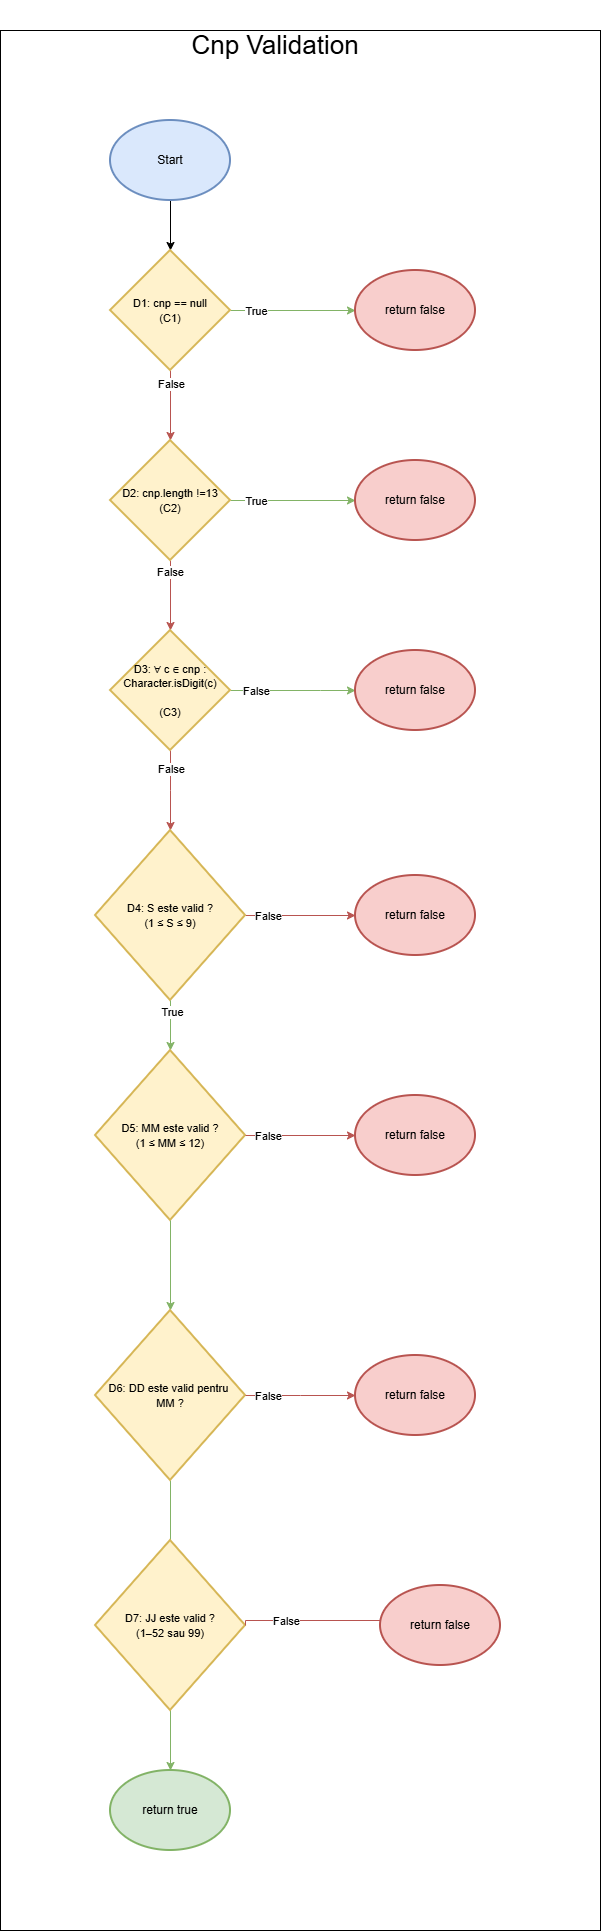

The diagram above was exported from draw.io. Its source (the exported page's mxGraphModel, read from the mxfile embedded in the PNG):
<mxGraphModel dx="1213" dy="1704" grid="1" gridSize="10" guides="1" tooltips="1" connect="1" arrows="1" fold="1" page="1" pageScale="1" pageWidth="850" pageHeight="1100" background="light-dark(#FFFFFF,#1A1A1A)" math="0" shadow="0">
  <root>
    <mxCell id="0" />
    <mxCell id="1" parent="0" />
    <mxCell id="6o8xBcOAhJ40XA0f9l7C-37" parent="1" style="rounded=0;whiteSpace=wrap;html=1;" value="" vertex="1">
      <mxGeometry height="1900" width="600" x="150" y="-50" as="geometry" />
    </mxCell>
    <mxCell id="6o8xBcOAhJ40XA0f9l7C-4" edge="1" parent="1" source="6o8xBcOAhJ40XA0f9l7C-1" style="edgeStyle=orthogonalEdgeStyle;rounded=0;orthogonalLoop=1;jettySize=auto;html=1;entryX=0.5;entryY=0;entryDx=0;entryDy=0;" target="6o8xBcOAhJ40XA0f9l7C-2">
      <mxGeometry relative="1" as="geometry" />
    </mxCell>
    <mxCell id="6o8xBcOAhJ40XA0f9l7C-1" parent="1" style="ellipse;whiteSpace=wrap;html=1;fillColor=#dae8fc;strokeColor=#6c8ebf;strokeWidth=2;" value="Start" vertex="1">
      <mxGeometry height="80" width="120" x="260" y="40" as="geometry" />
    </mxCell>
    <mxCell id="6o8xBcOAhJ40XA0f9l7C-8" edge="1" parent="1" source="6o8xBcOAhJ40XA0f9l7C-2" style="edgeStyle=orthogonalEdgeStyle;rounded=0;orthogonalLoop=1;jettySize=auto;html=1;entryX=0;entryY=0.5;entryDx=0;entryDy=0;fillColor=#d5e8d4;strokeColor=#82b366;" target="6o8xBcOAhJ40XA0f9l7C-7">
      <mxGeometry relative="1" as="geometry" />
    </mxCell>
    <mxCell id="6o8xBcOAhJ40XA0f9l7C-12" connectable="0" parent="6o8xBcOAhJ40XA0f9l7C-8" style="edgeLabel;html=1;align=center;verticalAlign=middle;resizable=0;points=[];" value="True" vertex="1">
      <mxGeometry relative="1" x="-0.5269" y="-1" as="geometry">
        <mxPoint x="-5" y="-1" as="offset" />
      </mxGeometry>
    </mxCell>
    <mxCell id="6o8xBcOAhJ40XA0f9l7C-11" edge="1" parent="1" source="6o8xBcOAhJ40XA0f9l7C-2" style="edgeStyle=orthogonalEdgeStyle;rounded=0;orthogonalLoop=1;jettySize=auto;html=1;fillColor=#f8cecc;strokeColor=#b85450;" target="6o8xBcOAhJ40XA0f9l7C-10" value="">
      <mxGeometry relative="1" as="geometry" />
    </mxCell>
    <mxCell id="6o8xBcOAhJ40XA0f9l7C-13" connectable="0" parent="6o8xBcOAhJ40XA0f9l7C-11" style="edgeLabel;html=1;align=center;verticalAlign=middle;resizable=0;points=[];" value="False" vertex="1">
      <mxGeometry relative="1" x="-0.6338" as="geometry">
        <mxPoint as="offset" />
      </mxGeometry>
    </mxCell>
    <mxCell id="6o8xBcOAhJ40XA0f9l7C-2" parent="1" style="rhombus;whiteSpace=wrap;html=1;fillColor=#fff2cc;strokeColor=#d6b656;strokeWidth=2;" value="&lt;font style=&quot;font-size: 11px;&quot;&gt;D1: cnp == null&lt;/font&gt;&lt;div&gt;&lt;font style=&quot;font-size: 11px;&quot;&gt;(C1)&lt;/font&gt;&lt;/div&gt;" vertex="1">
      <mxGeometry height="120" width="120" x="260" y="170" as="geometry" />
    </mxCell>
    <mxCell id="6o8xBcOAhJ40XA0f9l7C-7" parent="1" style="ellipse;whiteSpace=wrap;html=1;fillColor=#f8cecc;strokeColor=#b85450;strokeWidth=2;" value="return false" vertex="1">
      <mxGeometry height="80" width="120" x="505" y="190" as="geometry" />
    </mxCell>
    <mxCell id="6o8xBcOAhJ40XA0f9l7C-16" edge="1" parent="1" source="6o8xBcOAhJ40XA0f9l7C-10" style="edgeStyle=orthogonalEdgeStyle;rounded=0;orthogonalLoop=1;jettySize=auto;html=1;fillColor=#d5e8d4;strokeColor=#82b366;" target="6o8xBcOAhJ40XA0f9l7C-15" value="">
      <mxGeometry relative="1" as="geometry" />
    </mxCell>
    <mxCell id="6o8xBcOAhJ40XA0f9l7C-17" connectable="0" parent="6o8xBcOAhJ40XA0f9l7C-16" style="edgeLabel;html=1;align=center;verticalAlign=middle;resizable=0;points=[];" value="True" vertex="1">
      <mxGeometry relative="1" x="-0.6" y="-2" as="geometry">
        <mxPoint y="-2" as="offset" />
      </mxGeometry>
    </mxCell>
    <mxCell id="6o8xBcOAhJ40XA0f9l7C-23" edge="1" parent="1" source="6o8xBcOAhJ40XA0f9l7C-10" style="edgeStyle=orthogonalEdgeStyle;rounded=0;orthogonalLoop=1;jettySize=auto;html=1;entryX=0.5;entryY=0;entryDx=0;entryDy=0;fillColor=#f8cecc;strokeColor=#b85450;" target="6o8xBcOAhJ40XA0f9l7C-21">
      <mxGeometry relative="1" as="geometry" />
    </mxCell>
    <mxCell id="6o8xBcOAhJ40XA0f9l7C-24" connectable="0" parent="6o8xBcOAhJ40XA0f9l7C-23" style="edgeLabel;html=1;align=center;verticalAlign=middle;resizable=0;points=[];" value="False" vertex="1">
      <mxGeometry relative="1" x="-0.6881" y="-1" as="geometry">
        <mxPoint as="offset" />
      </mxGeometry>
    </mxCell>
    <mxCell id="6o8xBcOAhJ40XA0f9l7C-10" parent="1" style="rhombus;whiteSpace=wrap;html=1;fillColor=#fff2cc;strokeColor=#d6b656;strokeWidth=2;" value="&lt;font style=&quot;font-size: 11px;&quot;&gt;D2: cnp.length !=13&lt;/font&gt;&lt;div&gt;&lt;font style=&quot;font-size: 11px;&quot;&gt;(C2)&lt;/font&gt;&lt;/div&gt;" vertex="1">
      <mxGeometry height="120" width="120" x="260" y="360" as="geometry" />
    </mxCell>
    <mxCell id="6o8xBcOAhJ40XA0f9l7C-15" parent="1" style="ellipse;whiteSpace=wrap;html=1;fillColor=#f8cecc;strokeColor=#b85450;strokeWidth=2;" value="return false" vertex="1">
      <mxGeometry height="80" width="120" x="505" y="380" as="geometry" />
    </mxCell>
    <mxCell id="6o8xBcOAhJ40XA0f9l7C-19" edge="1" parent="1" source="6o8xBcOAhJ40XA0f9l7C-21" style="edgeStyle=orthogonalEdgeStyle;rounded=0;orthogonalLoop=1;jettySize=auto;html=1;entryX=0;entryY=0.5;entryDx=0;entryDy=0;fillColor=#d5e8d4;strokeColor=#82b366;" target="6o8xBcOAhJ40XA0f9l7C-22" value="">
      <mxGeometry relative="1" as="geometry">
        <Array as="points">
          <mxPoint x="470" y="610" />
          <mxPoint x="470" y="610" />
        </Array>
        <mxPoint x="490" y="610" as="targetPoint" />
      </mxGeometry>
    </mxCell>
    <mxCell id="6o8xBcOAhJ40XA0f9l7C-20" connectable="0" parent="6o8xBcOAhJ40XA0f9l7C-19" style="edgeLabel;html=1;align=center;verticalAlign=middle;resizable=0;points=[];" value="False" vertex="1">
      <mxGeometry relative="1" x="-0.6" y="-2" as="geometry">
        <mxPoint y="-2" as="offset" />
      </mxGeometry>
    </mxCell>
    <mxCell id="6o8xBcOAhJ40XA0f9l7C-31" edge="1" parent="1" source="6o8xBcOAhJ40XA0f9l7C-21" style="edgeStyle=orthogonalEdgeStyle;rounded=0;orthogonalLoop=1;jettySize=auto;html=1;entryX=0.5;entryY=0;entryDx=0;entryDy=0;fillColor=#f8cecc;strokeColor=#b85450;" target="6o8xBcOAhJ40XA0f9l7C-29">
      <mxGeometry relative="1" as="geometry">
        <Array as="points">
          <mxPoint x="320" y="710" />
          <mxPoint x="320" y="710" />
        </Array>
      </mxGeometry>
    </mxCell>
    <mxCell id="6o8xBcOAhJ40XA0f9l7C-32" connectable="0" parent="6o8xBcOAhJ40XA0f9l7C-31" style="edgeLabel;html=1;align=center;verticalAlign=middle;resizable=0;points=[];" value="False" vertex="1">
      <mxGeometry relative="1" x="-0.5417" y="1" as="geometry">
        <mxPoint x="-1" as="offset" />
      </mxGeometry>
    </mxCell>
    <mxCell id="6o8xBcOAhJ40XA0f9l7C-21" parent="1" style="rhombus;whiteSpace=wrap;html=1;fillColor=#fff2cc;strokeColor=#d6b656;strokeWidth=2;" value="&lt;font style=&quot;font-size: 11px;&quot;&gt;D3:&amp;nbsp;&lt;/font&gt;&lt;span style=&quot;background-color: transparent; font-size: 11px;&quot;&gt;∀ c ∈ cnp : Character.isDigit(c)&lt;/span&gt;&lt;div&gt;&lt;span style=&quot;font-size: 11px;&quot;&gt;&lt;br&gt;&lt;/span&gt;&lt;div&gt;&lt;font style=&quot;font-size: 11px;&quot;&gt;(C3)&lt;/font&gt;&lt;/div&gt;&lt;/div&gt;" vertex="1">
      <mxGeometry height="120" width="120" x="260" y="550" as="geometry" />
    </mxCell>
    <mxCell id="6o8xBcOAhJ40XA0f9l7C-22" parent="1" style="ellipse;whiteSpace=wrap;html=1;fillColor=#f8cecc;strokeColor=#b85450;strokeWidth=2;" value="return false" vertex="1">
      <mxGeometry height="80" width="120" x="505" y="570" as="geometry" />
    </mxCell>
    <mxCell id="6o8xBcOAhJ40XA0f9l7C-27" edge="1" parent="1" source="6o8xBcOAhJ40XA0f9l7C-29" style="edgeStyle=orthogonalEdgeStyle;rounded=0;orthogonalLoop=1;jettySize=auto;html=1;entryX=0;entryY=0.5;entryDx=0;entryDy=0;fillColor=#f8cecc;strokeColor=#b85450;" target="6o8xBcOAhJ40XA0f9l7C-30" value="">
      <mxGeometry relative="1" as="geometry">
        <mxPoint x="565" y="835" as="targetPoint" />
      </mxGeometry>
    </mxCell>
    <mxCell id="6o8xBcOAhJ40XA0f9l7C-28" connectable="0" parent="6o8xBcOAhJ40XA0f9l7C-27" style="edgeLabel;html=1;align=center;verticalAlign=middle;resizable=0;points=[];" value="False" vertex="1">
      <mxGeometry relative="1" x="-0.6" y="-2" as="geometry">
        <mxPoint y="-2" as="offset" />
      </mxGeometry>
    </mxCell>
    <mxCell id="6o8xBcOAhJ40XA0f9l7C-34" edge="1" parent="1" source="-M1CdHWN-QfGLcbMkOyF-8" style="edgeStyle=orthogonalEdgeStyle;rounded=0;orthogonalLoop=1;jettySize=auto;html=1;entryX=0.5;entryY=0;entryDx=0;entryDy=0;fillColor=#d5e8d4;strokeColor=#82b366;" target="6o8xBcOAhJ40XA0f9l7C-33">
      <mxGeometry relative="1" as="geometry" />
    </mxCell>
    <mxCell id="6o8xBcOAhJ40XA0f9l7C-29" parent="1" style="rhombus;whiteSpace=wrap;html=1;fillColor=#fff2cc;strokeColor=#d6b656;strokeWidth=2;" value="&lt;font style=&quot;font-size: 11px;&quot;&gt;D4:&amp;nbsp;&lt;/font&gt;&lt;span style=&quot;background-color: transparent; font-size: 11px;&quot;&gt;S este valid ?&lt;/span&gt;&lt;div&gt;&lt;span style=&quot;font-size: 11px;&quot;&gt;(1 ≤ S ≤ 9)&lt;/span&gt;&lt;/div&gt;" vertex="1">
      <mxGeometry height="170" width="150" x="245" y="750" as="geometry" />
    </mxCell>
    <mxCell id="6o8xBcOAhJ40XA0f9l7C-30" parent="1" style="ellipse;whiteSpace=wrap;html=1;fillColor=#f8cecc;strokeColor=#b85450;strokeWidth=2;" value="return false" vertex="1">
      <mxGeometry height="80" width="120" x="505" y="795" as="geometry" />
    </mxCell>
    <mxCell id="6o8xBcOAhJ40XA0f9l7C-33" parent="1" style="ellipse;whiteSpace=wrap;html=1;fillColor=#d5e8d4;strokeColor=#82b366;strokeWidth=2;" value="return true" vertex="1">
      <mxGeometry height="80" width="120" x="260" y="1690" as="geometry" />
    </mxCell>
    <mxCell id="6o8xBcOAhJ40XA0f9l7C-36" parent="1" style="text;html=1;whiteSpace=wrap;strokeColor=none;fillColor=none;align=center;verticalAlign=middle;rounded=0;fontSize=26;" value="Cnp Validation" vertex="1">
      <mxGeometry height="90" width="290" x="280" y="-80" as="geometry" />
    </mxCell>
    <mxCell id="-M1CdHWN-QfGLcbMkOyF-3" edge="1" parent="1" source="6o8xBcOAhJ40XA0f9l7C-29" style="edgeStyle=orthogonalEdgeStyle;rounded=0;orthogonalLoop=1;jettySize=auto;html=1;entryX=0.5;entryY=0;entryDx=0;entryDy=0;fillColor=#d5e8d4;strokeColor=#82b366;" target="-M1CdHWN-QfGLcbMkOyF-2" value="">
      <mxGeometry relative="1" as="geometry">
        <mxPoint x="320" y="920" as="sourcePoint" />
        <mxPoint x="320" y="1000" as="targetPoint" />
      </mxGeometry>
    </mxCell>
    <mxCell id="-M1CdHWN-QfGLcbMkOyF-4" connectable="0" parent="-M1CdHWN-QfGLcbMkOyF-3" style="edgeLabel;html=1;align=center;verticalAlign=middle;resizable=0;points=[];" value="True" vertex="1">
      <mxGeometry relative="1" x="-0.5714" y="1" as="geometry">
        <mxPoint as="offset" />
      </mxGeometry>
    </mxCell>
    <mxCell id="-M1CdHWN-QfGLcbMkOyF-2" parent="1" style="rhombus;whiteSpace=wrap;html=1;fillColor=#fff2cc;strokeColor=#d6b656;strokeWidth=2;" value="&lt;font style=&quot;font-size: 11px;&quot;&gt;D5:&amp;nbsp;&lt;/font&gt;&lt;span style=&quot;background-color: transparent; font-size: 11px;&quot;&gt;MM este valid ?&lt;/span&gt;&lt;div&gt;&lt;span style=&quot;font-size: 11px;&quot;&gt;(1 ≤ MM ≤ 12)&lt;/span&gt;&lt;/div&gt;" vertex="1">
      <mxGeometry height="170" width="150" x="245" y="970" as="geometry" />
    </mxCell>
    <mxCell id="-M1CdHWN-QfGLcbMkOyF-5" edge="1" parent="1" source="-M1CdHWN-QfGLcbMkOyF-2" style="edgeStyle=orthogonalEdgeStyle;rounded=0;orthogonalLoop=1;jettySize=auto;html=1;entryX=0;entryY=0.5;entryDx=0;entryDy=0;fillColor=#f8cecc;strokeColor=#b85450;exitX=1;exitY=0.5;exitDx=0;exitDy=0;" target="-M1CdHWN-QfGLcbMkOyF-7" value="">
      <mxGeometry relative="1" as="geometry">
        <mxPoint x="410" y="1060" as="sourcePoint" />
        <mxPoint x="520" y="1060" as="targetPoint" />
      </mxGeometry>
    </mxCell>
    <mxCell id="-M1CdHWN-QfGLcbMkOyF-6" connectable="0" parent="-M1CdHWN-QfGLcbMkOyF-5" style="edgeLabel;html=1;align=center;verticalAlign=middle;resizable=0;points=[];" value="False" vertex="1">
      <mxGeometry relative="1" x="-0.6" y="-2" as="geometry">
        <mxPoint y="-2" as="offset" />
      </mxGeometry>
    </mxCell>
    <mxCell id="-M1CdHWN-QfGLcbMkOyF-7" parent="1" style="ellipse;whiteSpace=wrap;html=1;fillColor=#f8cecc;strokeColor=#b85450;strokeWidth=2;" value="return false" vertex="1">
      <mxGeometry height="80" width="120" x="505" y="1015" as="geometry" />
    </mxCell>
    <mxCell id="-M1CdHWN-QfGLcbMkOyF-9" edge="1" parent="1" source="-M1CdHWN-QfGLcbMkOyF-2" style="edgeStyle=orthogonalEdgeStyle;rounded=0;orthogonalLoop=1;jettySize=auto;html=1;entryX=0.5;entryY=0;entryDx=0;entryDy=0;fillColor=#d5e8d4;strokeColor=#82b366;" target="-M1CdHWN-QfGLcbMkOyF-8" value="">
      <mxGeometry relative="1" as="geometry">
        <mxPoint x="320" y="1140" as="sourcePoint" />
        <mxPoint x="320" y="1510" as="targetPoint" />
      </mxGeometry>
    </mxCell>
    <mxCell id="-M1CdHWN-QfGLcbMkOyF-8" parent="1" style="rhombus;whiteSpace=wrap;html=1;fillColor=#fff2cc;strokeColor=#d6b656;strokeWidth=2;" value="&lt;font style=&quot;font-size: 11px;&quot;&gt;D6:&amp;nbsp;&lt;/font&gt;&lt;span style=&quot;font-size: 11px;&quot;&gt;DD este valid pentru&amp;nbsp;&lt;/span&gt;&lt;div&gt;&lt;span style=&quot;font-size: 11px;&quot;&gt;MM ?&lt;/span&gt;&lt;/div&gt;" vertex="1">
      <mxGeometry height="170" width="150" x="245" y="1230" as="geometry" />
    </mxCell>
    <mxCell id="-M1CdHWN-QfGLcbMkOyF-10" edge="1" parent="1" source="-M1CdHWN-QfGLcbMkOyF-8" style="edgeStyle=orthogonalEdgeStyle;rounded=0;orthogonalLoop=1;jettySize=auto;html=1;entryX=0;entryY=0.5;entryDx=0;entryDy=0;fillColor=#f8cecc;strokeColor=#b85450;exitX=1;exitY=0.5;exitDx=0;exitDy=0;" target="-M1CdHWN-QfGLcbMkOyF-12" value="">
      <mxGeometry relative="1" as="geometry">
        <Array as="points">
          <mxPoint x="450" y="1315" />
          <mxPoint x="450" y="1315" />
        </Array>
        <mxPoint x="410" y="1320" as="sourcePoint" />
        <mxPoint x="520" y="1320" as="targetPoint" />
      </mxGeometry>
    </mxCell>
    <mxCell id="-M1CdHWN-QfGLcbMkOyF-11" connectable="0" parent="-M1CdHWN-QfGLcbMkOyF-10" style="edgeLabel;html=1;align=center;verticalAlign=middle;resizable=0;points=[];" value="False" vertex="1">
      <mxGeometry relative="1" x="-0.6" y="-2" as="geometry">
        <mxPoint y="-2" as="offset" />
      </mxGeometry>
    </mxCell>
    <mxCell id="-M1CdHWN-QfGLcbMkOyF-12" parent="1" style="ellipse;whiteSpace=wrap;html=1;fillColor=#f8cecc;strokeColor=#b85450;strokeWidth=2;" value="return false" vertex="1">
      <mxGeometry height="80" width="120" x="505" y="1275" as="geometry" />
    </mxCell>
    <mxCell id="-M1CdHWN-QfGLcbMkOyF-13" parent="1" style="rhombus;whiteSpace=wrap;html=1;fillColor=#fff2cc;strokeColor=#d6b656;strokeWidth=2;" value="&lt;font style=&quot;font-size: 11px;&quot;&gt;D7:&amp;nbsp;&lt;/font&gt;&lt;span style=&quot;background-color: transparent; font-size: 11px;&quot;&gt;JJ este valid ?&lt;/span&gt;&lt;div&gt;&lt;span style=&quot;font-size: 11px;&quot;&gt;(1–52 sau 99)&lt;/span&gt;&lt;/div&gt;" vertex="1">
      <mxGeometry height="170" width="150" x="245" y="1460" as="geometry" />
    </mxCell>
    <mxCell id="-M1CdHWN-QfGLcbMkOyF-14" edge="1" parent="1" source="-M1CdHWN-QfGLcbMkOyF-13" style="edgeStyle=orthogonalEdgeStyle;rounded=0;orthogonalLoop=1;jettySize=auto;html=1;fillColor=#f8cecc;strokeColor=#b85450;exitX=1;exitY=0.5;exitDx=0;exitDy=0;entryX=0;entryY=0.5;entryDx=0;entryDy=0;" target="-M1CdHWN-QfGLcbMkOyF-16" value="">
      <mxGeometry relative="1" as="geometry">
        <Array as="points">
          <mxPoint x="395" y="1540" />
          <mxPoint x="570" y="1540" />
        </Array>
        <mxPoint x="440" y="1540" as="sourcePoint" />
        <mxPoint x="550" y="1540" as="targetPoint" />
      </mxGeometry>
    </mxCell>
    <mxCell id="-M1CdHWN-QfGLcbMkOyF-15" connectable="0" parent="-M1CdHWN-QfGLcbMkOyF-14" style="edgeLabel;html=1;align=center;verticalAlign=middle;resizable=0;points=[];" value="False" vertex="1">
      <mxGeometry relative="1" x="-0.6" y="-2" as="geometry">
        <mxPoint y="-2" as="offset" />
      </mxGeometry>
    </mxCell>
    <mxCell id="-M1CdHWN-QfGLcbMkOyF-16" parent="1" style="ellipse;whiteSpace=wrap;html=1;fillColor=#f8cecc;strokeColor=#b85450;strokeWidth=2;" value="return false" vertex="1">
      <mxGeometry height="80" width="120" x="530" y="1505" as="geometry" />
    </mxCell>
  </root>
</mxGraphModel>